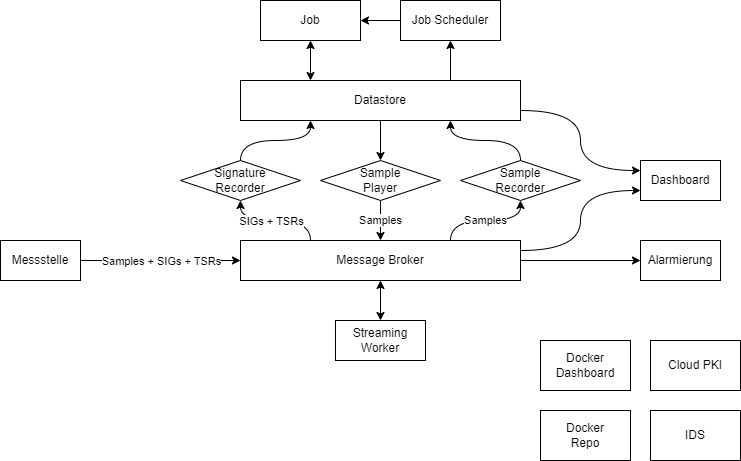

The diagram above was exported from draw.io. Its source (the exported page's mxGraphModel, read from the mxfile embedded in the PNG):
<mxGraphModel dx="1147" dy="357" grid="1" gridSize="10" guides="1" tooltips="1" connect="1" arrows="1" fold="1" page="1" pageScale="1" pageWidth="850" pageHeight="1100" math="0" shadow="0">
  <root>
    <mxCell id="0" />
    <mxCell id="1" parent="0" />
    <mxCell id="2" value="Job" style="rounded=0;whiteSpace=wrap;html=1;" parent="1" vertex="1">
      <mxGeometry x="300" y="200" width="100" height="40" as="geometry" />
    </mxCell>
    <mxCell id="21" style="edgeStyle=orthogonalEdgeStyle;curved=1;html=1;exitX=0;exitY=0.5;exitDx=0;exitDy=0;entryX=1;entryY=0.5;entryDx=0;entryDy=0;targetPerimeterSpacing=0;" parent="1" source="3" target="2" edge="1">
      <mxGeometry relative="1" as="geometry" />
    </mxCell>
    <mxCell id="3" value="Job Scheduler" style="rounded=0;whiteSpace=wrap;html=1;" parent="1" vertex="1">
      <mxGeometry x="440" y="200" width="100" height="40" as="geometry" />
    </mxCell>
    <mxCell id="19" style="edgeStyle=orthogonalEdgeStyle;html=1;exitX=0.25;exitY=0;exitDx=0;exitDy=0;entryX=0.5;entryY=1;entryDx=0;entryDy=0;targetPerimeterSpacing=0;curved=1;startArrow=classic;startFill=1;" parent="1" source="4" target="2" edge="1">
      <mxGeometry relative="1" as="geometry" />
    </mxCell>
    <mxCell id="20" value="" style="edgeStyle=orthogonalEdgeStyle;curved=1;html=1;targetPerimeterSpacing=0;exitX=0.75;exitY=0;exitDx=0;exitDy=0;" parent="1" source="4" target="3" edge="1">
      <mxGeometry relative="1" as="geometry" />
    </mxCell>
    <mxCell id="30" style="edgeStyle=orthogonalEdgeStyle;curved=1;html=1;exitX=1;exitY=0.75;exitDx=0;exitDy=0;entryX=0;entryY=0.25;entryDx=0;entryDy=0;startArrow=none;startFill=0;targetPerimeterSpacing=0;" parent="1" source="4" target="26" edge="1">
      <mxGeometry relative="1" as="geometry" />
    </mxCell>
    <mxCell id="36" style="edgeStyle=orthogonalEdgeStyle;curved=1;html=1;exitX=0.5;exitY=1;exitDx=0;exitDy=0;entryX=0.5;entryY=0;entryDx=0;entryDy=0;startArrow=none;startFill=0;targetPerimeterSpacing=0;" parent="1" source="4" target="15" edge="1">
      <mxGeometry relative="1" as="geometry" />
    </mxCell>
    <mxCell id="4" value="Datastore" style="rounded=0;whiteSpace=wrap;html=1;" parent="1" vertex="1">
      <mxGeometry x="280" y="280" width="280" height="40" as="geometry" />
    </mxCell>
    <mxCell id="23" value="Samples" style="edgeStyle=orthogonalEdgeStyle;curved=1;html=1;exitX=0.75;exitY=0;exitDx=0;exitDy=0;entryX=0.5;entryY=1;entryDx=0;entryDy=0;startArrow=none;startFill=0;targetPerimeterSpacing=0;" parent="1" source="5" target="16" edge="1">
      <mxGeometry relative="1" as="geometry" />
    </mxCell>
    <mxCell id="28" style="edgeStyle=orthogonalEdgeStyle;curved=1;html=1;exitX=0.5;exitY=1;exitDx=0;exitDy=0;entryX=0.5;entryY=0;entryDx=0;entryDy=0;startArrow=none;startFill=0;targetPerimeterSpacing=0;strokeColor=none;" parent="1" source="5" target="27" edge="1">
      <mxGeometry relative="1" as="geometry" />
    </mxCell>
    <mxCell id="31" style="edgeStyle=orthogonalEdgeStyle;curved=1;html=1;exitX=1;exitY=0.25;exitDx=0;exitDy=0;entryX=0;entryY=0.75;entryDx=0;entryDy=0;startArrow=none;startFill=0;targetPerimeterSpacing=0;" parent="1" source="5" target="26" edge="1">
      <mxGeometry relative="1" as="geometry" />
    </mxCell>
    <mxCell id="35" style="edgeStyle=orthogonalEdgeStyle;curved=1;html=1;exitX=1;exitY=0.5;exitDx=0;exitDy=0;entryX=0;entryY=0.5;entryDx=0;entryDy=0;startArrow=none;startFill=0;targetPerimeterSpacing=0;" parent="1" source="5" target="34" edge="1">
      <mxGeometry relative="1" as="geometry" />
    </mxCell>
    <mxCell id="41" style="edgeStyle=orthogonalEdgeStyle;curved=1;html=1;exitX=0.25;exitY=0;exitDx=0;exitDy=0;entryX=0.5;entryY=1;entryDx=0;entryDy=0;startArrow=none;startFill=0;targetPerimeterSpacing=0;" parent="1" source="5" target="38" edge="1">
      <mxGeometry relative="1" as="geometry" />
    </mxCell>
    <mxCell id="45" value="SIGs + TSRs" style="edgeLabel;html=1;align=center;verticalAlign=middle;resizable=0;points=[];" parent="41" vertex="1" connectable="0">
      <mxGeometry x="0.5667" y="-10" relative="1" as="geometry">
        <mxPoint x="26" y="10" as="offset" />
      </mxGeometry>
    </mxCell>
    <mxCell id="5" value="Message Broker" style="rounded=0;whiteSpace=wrap;html=1;" parent="1" vertex="1">
      <mxGeometry x="280" y="440" width="280" height="40" as="geometry" />
    </mxCell>
    <mxCell id="43" style="edgeStyle=orthogonalEdgeStyle;curved=1;html=1;exitX=1;exitY=0.5;exitDx=0;exitDy=0;entryX=0;entryY=0.5;entryDx=0;entryDy=0;startArrow=none;startFill=0;targetPerimeterSpacing=0;" parent="1" source="6" target="5" edge="1">
      <mxGeometry relative="1" as="geometry" />
    </mxCell>
    <mxCell id="44" value="Samples + SIGs + TSRs" style="edgeLabel;html=1;align=center;verticalAlign=middle;resizable=0;points=[];" parent="43" vertex="1" connectable="0">
      <mxGeometry x="0.1833" y="-1" relative="1" as="geometry">
        <mxPoint x="-15" y="-1" as="offset" />
      </mxGeometry>
    </mxCell>
    <mxCell id="6" value="Messstelle" style="rounded=0;whiteSpace=wrap;html=1;" parent="1" vertex="1">
      <mxGeometry x="40" y="440" width="80" height="40" as="geometry" />
    </mxCell>
    <mxCell id="37" value="Samples" style="edgeStyle=orthogonalEdgeStyle;curved=1;html=1;exitX=0.5;exitY=1;exitDx=0;exitDy=0;entryX=0.5;entryY=0;entryDx=0;entryDy=0;startArrow=none;startFill=0;targetPerimeterSpacing=0;" parent="1" source="15" target="5" edge="1">
      <mxGeometry relative="1" as="geometry" />
    </mxCell>
    <mxCell id="15" value="Sample&lt;br&gt;Player" style="rhombus;whiteSpace=wrap;html=1;" parent="1" vertex="1">
      <mxGeometry x="360" y="360" width="120" height="40" as="geometry" />
    </mxCell>
    <mxCell id="24" style="edgeStyle=orthogonalEdgeStyle;curved=1;html=1;exitX=0.5;exitY=0;exitDx=0;exitDy=0;entryX=0.75;entryY=1;entryDx=0;entryDy=0;startArrow=none;startFill=0;targetPerimeterSpacing=0;" parent="1" source="16" target="4" edge="1">
      <mxGeometry relative="1" as="geometry" />
    </mxCell>
    <mxCell id="16" value="Sample &lt;br&gt;Recorder" style="rhombus;whiteSpace=wrap;html=1;" parent="1" vertex="1">
      <mxGeometry x="500" y="360" width="120" height="40" as="geometry" />
    </mxCell>
    <mxCell id="26" value="Dashboard" style="rounded=0;whiteSpace=wrap;html=1;" parent="1" vertex="1">
      <mxGeometry x="680" y="360" width="80" height="40" as="geometry" />
    </mxCell>
    <mxCell id="29" style="edgeStyle=orthogonalEdgeStyle;curved=1;html=1;exitX=0.5;exitY=0;exitDx=0;exitDy=0;entryX=0.5;entryY=1;entryDx=0;entryDy=0;startArrow=classic;startFill=1;targetPerimeterSpacing=0;" parent="1" source="27" target="5" edge="1">
      <mxGeometry relative="1" as="geometry" />
    </mxCell>
    <mxCell id="27" value="Streaming Worker" style="rounded=0;whiteSpace=wrap;html=1;" parent="1" vertex="1">
      <mxGeometry x="375" y="520" width="90" height="40" as="geometry" />
    </mxCell>
    <mxCell id="34" value="Alarmierung" style="rounded=0;whiteSpace=wrap;html=1;" parent="1" vertex="1">
      <mxGeometry x="680" y="440" width="80" height="40" as="geometry" />
    </mxCell>
    <mxCell id="42" style="edgeStyle=orthogonalEdgeStyle;curved=1;html=1;exitX=0.5;exitY=0;exitDx=0;exitDy=0;entryX=0.25;entryY=1;entryDx=0;entryDy=0;startArrow=none;startFill=0;targetPerimeterSpacing=0;" parent="1" source="38" target="4" edge="1">
      <mxGeometry relative="1" as="geometry" />
    </mxCell>
    <mxCell id="38" value="Signature&lt;br&gt;Recorder" style="rhombus;whiteSpace=wrap;html=1;" parent="1" vertex="1">
      <mxGeometry x="220" y="360" width="120" height="40" as="geometry" />
    </mxCell>
    <mxCell id="47" value="Docker&lt;br&gt;Dashboard" style="rounded=0;whiteSpace=wrap;html=1;" parent="1" vertex="1">
      <mxGeometry x="580" y="540" width="90" height="50" as="geometry" />
    </mxCell>
    <mxCell id="48" value="IDS" style="rounded=0;whiteSpace=wrap;html=1;" parent="1" vertex="1">
      <mxGeometry x="690" y="610" width="90" height="50" as="geometry" />
    </mxCell>
    <mxCell id="49" value="Docker&lt;br&gt;Repo" style="rounded=0;whiteSpace=wrap;html=1;" parent="1" vertex="1">
      <mxGeometry x="580" y="610" width="90" height="50" as="geometry" />
    </mxCell>
    <mxCell id="50" value="Cloud PKI" style="rounded=0;whiteSpace=wrap;html=1;" parent="1" vertex="1">
      <mxGeometry x="690" y="540" width="90" height="50" as="geometry" />
    </mxCell>
  </root>
</mxGraphModel>